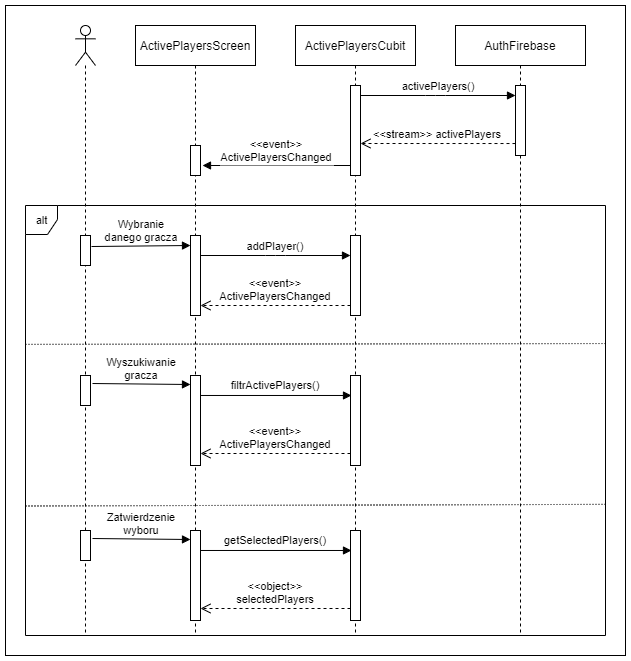

The diagram above was exported from draw.io. Its source (the exported page's mxGraphModel, read from the mxfile embedded in the PNG):
<mxGraphModel dx="1422" dy="705" grid="1" gridSize="10" guides="1" tooltips="1" connect="1" arrows="1" fold="1" page="1" pageScale="1" pageWidth="827" pageHeight="1169" math="0" shadow="0">
  <root>
    <mxCell id="0" />
    <mxCell id="1" parent="0" />
    <mxCell id="qKjR9mbbz-Z949kCj8u8-65" value="" style="rounded=0;whiteSpace=wrap;html=1;" parent="1" vertex="1">
      <mxGeometry x="150" y="60" width="620" height="650" as="geometry" />
    </mxCell>
    <mxCell id="qKjR9mbbz-Z949kCj8u8-4" value="ActivePlayersCubit" style="shape=umlLifeline;perimeter=lifelinePerimeter;container=1;collapsible=0;recursiveResize=0;rounded=0;shadow=0;strokeWidth=1;" parent="1" vertex="1">
      <mxGeometry x="440" y="80" width="120" height="610" as="geometry" />
    </mxCell>
    <mxCell id="qKjR9mbbz-Z949kCj8u8-22" value="" style="points=[];perimeter=orthogonalPerimeter;rounded=0;shadow=0;strokeWidth=1;" parent="qKjR9mbbz-Z949kCj8u8-4" vertex="1">
      <mxGeometry x="55" y="210" width="10" height="80" as="geometry" />
    </mxCell>
    <mxCell id="qKjR9mbbz-Z949kCj8u8-5" value="" style="points=[];perimeter=orthogonalPerimeter;rounded=0;shadow=0;strokeWidth=1;" parent="qKjR9mbbz-Z949kCj8u8-4" vertex="1">
      <mxGeometry x="55" y="60" width="10" height="90" as="geometry" />
    </mxCell>
    <mxCell id="qKjR9mbbz-Z949kCj8u8-29" value="" style="points=[];perimeter=orthogonalPerimeter;rounded=0;shadow=0;strokeWidth=1;" parent="qKjR9mbbz-Z949kCj8u8-4" vertex="1">
      <mxGeometry x="55" y="350" width="10" height="90" as="geometry" />
    </mxCell>
    <mxCell id="qKjR9mbbz-Z949kCj8u8-10" value="" style="shape=umlLifeline;participant=umlActor;perimeter=lifelinePerimeter;whiteSpace=wrap;html=1;container=1;collapsible=0;recursiveResize=0;verticalAlign=top;spacingTop=36;outlineConnect=0;" parent="1" vertex="1">
      <mxGeometry x="220" y="80" width="20" height="610" as="geometry" />
    </mxCell>
    <mxCell id="qKjR9mbbz-Z949kCj8u8-21" value="" style="points=[];perimeter=orthogonalPerimeter;rounded=0;shadow=0;strokeWidth=1;" parent="qKjR9mbbz-Z949kCj8u8-10" vertex="1">
      <mxGeometry x="5" y="210" width="10" height="30" as="geometry" />
    </mxCell>
    <mxCell id="qKjR9mbbz-Z949kCj8u8-16" value="" style="points=[];perimeter=orthogonalPerimeter;rounded=0;shadow=0;strokeWidth=1;" parent="qKjR9mbbz-Z949kCj8u8-10" vertex="1">
      <mxGeometry x="5" y="350" width="10" height="30" as="geometry" />
    </mxCell>
    <mxCell id="qKjR9mbbz-Z949kCj8u8-12" value="AuthFirebase" style="shape=umlLifeline;perimeter=lifelinePerimeter;container=1;collapsible=0;recursiveResize=0;rounded=0;shadow=0;strokeWidth=1;" parent="1" vertex="1">
      <mxGeometry x="600" y="80" width="130" height="610" as="geometry" />
    </mxCell>
    <mxCell id="qKjR9mbbz-Z949kCj8u8-13" value="" style="points=[];perimeter=orthogonalPerimeter;rounded=0;shadow=0;strokeWidth=1;" parent="qKjR9mbbz-Z949kCj8u8-12" vertex="1">
      <mxGeometry x="60" y="60" width="10" height="70" as="geometry" />
    </mxCell>
    <mxCell id="qKjR9mbbz-Z949kCj8u8-15" value="ActivePlayersScreen" style="shape=umlLifeline;perimeter=lifelinePerimeter;container=1;collapsible=0;recursiveResize=0;rounded=0;shadow=0;strokeWidth=1;" parent="1" vertex="1">
      <mxGeometry x="280" y="80" width="120" height="610" as="geometry" />
    </mxCell>
    <mxCell id="qKjR9mbbz-Z949kCj8u8-25" value="" style="points=[];perimeter=orthogonalPerimeter;rounded=0;shadow=0;strokeWidth=1;" parent="qKjR9mbbz-Z949kCj8u8-15" vertex="1">
      <mxGeometry x="55" y="210" width="10" height="80" as="geometry" />
    </mxCell>
    <mxCell id="qKjR9mbbz-Z949kCj8u8-41" value="addPlayer()" style="verticalAlign=bottom;endArrow=block;shadow=0;strokeWidth=1;" parent="qKjR9mbbz-Z949kCj8u8-15" edge="1">
      <mxGeometry width="80" relative="1" as="geometry">
        <mxPoint x="65" y="230" as="sourcePoint" />
        <mxPoint x="215" y="230" as="targetPoint" />
        <mxPoint as="offset" />
        <Array as="points">
          <mxPoint x="140" y="230" />
        </Array>
      </mxGeometry>
    </mxCell>
    <mxCell id="qKjR9mbbz-Z949kCj8u8-33" value="" style="points=[];perimeter=orthogonalPerimeter;rounded=0;shadow=0;strokeWidth=1;" parent="qKjR9mbbz-Z949kCj8u8-15" vertex="1">
      <mxGeometry x="55" y="350" width="10" height="90" as="geometry" />
    </mxCell>
    <mxCell id="qKjR9mbbz-Z949kCj8u8-53" value="&lt;&lt;event&gt;&gt;&#10;ActivePlayersChanged" style="verticalAlign=bottom;endArrow=open;dashed=1;endSize=8;shadow=0;strokeWidth=1;" parent="qKjR9mbbz-Z949kCj8u8-15" edge="1">
      <mxGeometry relative="1" as="geometry">
        <mxPoint x="65" y="280" as="targetPoint" />
        <mxPoint x="215" y="280" as="sourcePoint" />
        <mxPoint as="offset" />
      </mxGeometry>
    </mxCell>
    <mxCell id="qKjR9mbbz-Z949kCj8u8-56" value="" style="points=[];perimeter=orthogonalPerimeter;rounded=0;shadow=0;strokeWidth=1;" parent="qKjR9mbbz-Z949kCj8u8-15" vertex="1">
      <mxGeometry x="55" y="120" width="10" height="30" as="geometry" />
    </mxCell>
    <mxCell id="qKjR9mbbz-Z949kCj8u8-57" value="" style="points=[];perimeter=orthogonalPerimeter;rounded=0;shadow=0;strokeWidth=1;" parent="qKjR9mbbz-Z949kCj8u8-15" vertex="1">
      <mxGeometry x="215" y="505" width="10" height="90" as="geometry" />
    </mxCell>
    <mxCell id="qKjR9mbbz-Z949kCj8u8-58" value="" style="points=[];perimeter=orthogonalPerimeter;rounded=0;shadow=0;strokeWidth=1;" parent="qKjR9mbbz-Z949kCj8u8-15" vertex="1">
      <mxGeometry x="-55" y="505" width="10" height="30" as="geometry" />
    </mxCell>
    <mxCell id="qKjR9mbbz-Z949kCj8u8-59" value="" style="points=[];perimeter=orthogonalPerimeter;rounded=0;shadow=0;strokeWidth=1;" parent="qKjR9mbbz-Z949kCj8u8-15" vertex="1">
      <mxGeometry x="55" y="505" width="10" height="90" as="geometry" />
    </mxCell>
    <mxCell id="qKjR9mbbz-Z949kCj8u8-60" value="getSelectedPlayers()" style="verticalAlign=bottom;endArrow=block;shadow=0;strokeWidth=1;entryX=0.1;entryY=0.222;entryDx=0;entryDy=0;entryPerimeter=0;exitX=1;exitY=0.222;exitDx=0;exitDy=0;exitPerimeter=0;" parent="qKjR9mbbz-Z949kCj8u8-15" source="qKjR9mbbz-Z949kCj8u8-59" target="qKjR9mbbz-Z949kCj8u8-57" edge="1">
      <mxGeometry x="-0.0065" y="1" relative="1" as="geometry">
        <mxPoint x="200" y="526" as="targetPoint" />
        <mxPoint x="70" y="525" as="sourcePoint" />
        <mxPoint as="offset" />
      </mxGeometry>
    </mxCell>
    <mxCell id="qKjR9mbbz-Z949kCj8u8-61" value="Zatwierdzenie &#10;wyboru" style="verticalAlign=bottom;endArrow=block;shadow=0;strokeWidth=1;exitX=1.2;exitY=0.267;exitDx=0;exitDy=0;exitPerimeter=0;entryX=0;entryY=0.1;entryDx=0;entryDy=0;entryPerimeter=0;" parent="qKjR9mbbz-Z949kCj8u8-15" source="qKjR9mbbz-Z949kCj8u8-58" target="qKjR9mbbz-Z949kCj8u8-59" edge="1">
      <mxGeometry relative="1" as="geometry">
        <mxPoint x="-210" y="716" as="sourcePoint" />
        <mxPoint x="60" y="716" as="targetPoint" />
      </mxGeometry>
    </mxCell>
    <mxCell id="qKjR9mbbz-Z949kCj8u8-62" value="&lt;&lt;object&gt;&gt;&#10;selectedPlayers" style="verticalAlign=bottom;endArrow=open;dashed=1;endSize=8;shadow=0;strokeWidth=1;" parent="qKjR9mbbz-Z949kCj8u8-15" edge="1">
      <mxGeometry relative="1" as="geometry">
        <mxPoint x="65" y="583" as="targetPoint" />
        <mxPoint x="215" y="583" as="sourcePoint" />
        <mxPoint as="offset" />
      </mxGeometry>
    </mxCell>
    <mxCell id="qKjR9mbbz-Z949kCj8u8-1" value="alt" style="shape=umlFrame;tabPosition=left;html=1;boundedLbl=1;labelInHeader=1;width=32;height=29;fontFamily=Helvetica;fontSize=11;fontColor=default;" parent="qKjR9mbbz-Z949kCj8u8-15" vertex="1">
      <mxGeometry x="-110" y="180" width="580" height="430" as="geometry" />
    </mxCell>
    <mxCell id="qKjR9mbbz-Z949kCj8u8-37" value="" style="endArrow=none;dashed=1;html=1;rounded=0;labelBackgroundColor=default;fontFamily=Helvetica;fontSize=11;fontColor=default;strokeColor=default;exitX=0;exitY=0.323;exitDx=0;exitDy=0;exitPerimeter=0;entryX=1.002;entryY=0.321;entryDx=0;entryDy=0;entryPerimeter=0;dashPattern=1 2;" parent="qKjR9mbbz-Z949kCj8u8-15" source="qKjR9mbbz-Z949kCj8u8-1" target="qKjR9mbbz-Z949kCj8u8-1" edge="1">
      <mxGeometry width="50" height="50" relative="1" as="geometry">
        <mxPoint x="-104.63999999999999" y="320.49" as="sourcePoint" />
        <mxPoint x="465" y="320" as="targetPoint" />
      </mxGeometry>
    </mxCell>
    <mxCell id="qKjR9mbbz-Z949kCj8u8-63" value="" style="endArrow=none;dashed=1;html=1;rounded=0;labelBackgroundColor=default;fontFamily=Helvetica;fontSize=11;fontColor=default;strokeColor=default;entryX=1.002;entryY=0.695;entryDx=0;entryDy=0;entryPerimeter=0;dashPattern=1 2;" parent="qKjR9mbbz-Z949kCj8u8-15" target="qKjR9mbbz-Z949kCj8u8-1" edge="1">
      <mxGeometry width="50" height="50" relative="1" as="geometry">
        <mxPoint x="-110" y="480.49" as="sourcePoint" />
        <mxPoint x="459.28" y="480.0039999999999" as="targetPoint" />
      </mxGeometry>
    </mxCell>
    <mxCell id="qKjR9mbbz-Z949kCj8u8-19" value="&lt;&lt;stream&gt;&gt; activePlayers" style="verticalAlign=bottom;endArrow=open;dashed=1;endSize=8;shadow=0;strokeWidth=1;exitX=0;exitY=0.829;exitDx=0;exitDy=0;exitPerimeter=0;" parent="1" source="qKjR9mbbz-Z949kCj8u8-13" edge="1">
      <mxGeometry relative="1" as="geometry">
        <mxPoint x="505" y="198" as="targetPoint" />
        <mxPoint x="655" y="198" as="sourcePoint" />
        <mxPoint as="offset" />
      </mxGeometry>
    </mxCell>
    <mxCell id="qKjR9mbbz-Z949kCj8u8-24" value="Wybranie &#10;danego gracza" style="verticalAlign=bottom;endArrow=block;shadow=0;strokeWidth=1;exitX=1.1;exitY=0.367;exitDx=0;exitDy=0;exitPerimeter=0;entryX=0;entryY=0.125;entryDx=0;entryDy=0;entryPerimeter=0;" parent="1" source="qKjR9mbbz-Z949kCj8u8-21" target="qKjR9mbbz-Z949kCj8u8-25" edge="1">
      <mxGeometry relative="1" as="geometry">
        <mxPoint x="240" y="401" as="sourcePoint" />
        <mxPoint x="330" y="291" as="targetPoint" />
      </mxGeometry>
    </mxCell>
    <mxCell id="qKjR9mbbz-Z949kCj8u8-31" value="filtrActivePlayers()" style="verticalAlign=bottom;endArrow=block;shadow=0;strokeWidth=1;entryX=0.1;entryY=0.222;entryDx=0;entryDy=0;entryPerimeter=0;exitX=1;exitY=0.222;exitDx=0;exitDy=0;exitPerimeter=0;" parent="1" source="qKjR9mbbz-Z949kCj8u8-33" target="qKjR9mbbz-Z949kCj8u8-29" edge="1">
      <mxGeometry x="-0.0065" y="1" relative="1" as="geometry">
        <mxPoint x="480" y="451" as="targetPoint" />
        <mxPoint x="350" y="450" as="sourcePoint" />
        <mxPoint as="offset" />
      </mxGeometry>
    </mxCell>
    <mxCell id="qKjR9mbbz-Z949kCj8u8-36" value="Wyszukiwanie &#10;gracza" style="verticalAlign=bottom;endArrow=block;shadow=0;strokeWidth=1;exitX=1.2;exitY=0.267;exitDx=0;exitDy=0;exitPerimeter=0;entryX=0;entryY=0.1;entryDx=0;entryDy=0;entryPerimeter=0;" parent="1" source="qKjR9mbbz-Z949kCj8u8-16" target="qKjR9mbbz-Z949kCj8u8-33" edge="1">
      <mxGeometry relative="1" as="geometry">
        <mxPoint x="70" y="641" as="sourcePoint" />
        <mxPoint x="340" y="641" as="targetPoint" />
      </mxGeometry>
    </mxCell>
    <mxCell id="qKjR9mbbz-Z949kCj8u8-7" value="activePlayers()" style="verticalAlign=bottom;endArrow=block;shadow=0;strokeWidth=1;" parent="1" edge="1">
      <mxGeometry width="80" relative="1" as="geometry">
        <mxPoint x="505" y="150" as="sourcePoint" />
        <mxPoint x="660" y="150" as="targetPoint" />
        <mxPoint as="offset" />
        <Array as="points">
          <mxPoint x="580" y="150" />
        </Array>
      </mxGeometry>
    </mxCell>
    <mxCell id="qKjR9mbbz-Z949kCj8u8-40" value="&lt;&lt;event&gt;&gt;&#10;ActivePlayersChanged" style="verticalAlign=bottom;endArrow=block;shadow=0;strokeWidth=1;entryX=1.2;entryY=0.091;entryDx=0;entryDy=0;entryPerimeter=0;" parent="1" edge="1">
      <mxGeometry y="1" relative="1" as="geometry">
        <mxPoint x="495" y="220.0000000000001" as="sourcePoint" />
        <mxPoint x="347" y="220.0000000000001" as="targetPoint" />
        <mxPoint as="offset" />
      </mxGeometry>
    </mxCell>
    <mxCell id="qKjR9mbbz-Z949kCj8u8-52" value="&lt;&lt;event&gt;&gt;&#10;ActivePlayersChanged" style="verticalAlign=bottom;endArrow=open;dashed=1;endSize=8;shadow=0;strokeWidth=1;" parent="1" edge="1">
      <mxGeometry relative="1" as="geometry">
        <mxPoint x="345" y="508" as="targetPoint" />
        <mxPoint x="495" y="508" as="sourcePoint" />
        <mxPoint as="offset" />
      </mxGeometry>
    </mxCell>
  </root>
</mxGraphModel>